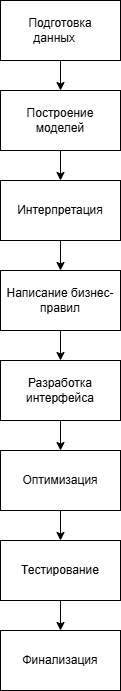

The diagram above was exported from draw.io. Its source (the exported page's mxGraphModel, read from the mxfile embedded in the PNG):
<mxGraphModel dx="464" dy="832" grid="1" gridSize="10" guides="1" tooltips="1" connect="1" arrows="1" fold="1" page="1" pageScale="1" pageWidth="827" pageHeight="1169" math="0" shadow="0">
  <root>
    <mxCell id="0" />
    <mxCell id="1" parent="0" />
    <mxCell id="R-5E1YXdBnqJAavPeyRZ-9" style="edgeStyle=orthogonalEdgeStyle;rounded=0;orthogonalLoop=1;jettySize=auto;html=1;exitX=0.5;exitY=1;exitDx=0;exitDy=0;entryX=0.5;entryY=0;entryDx=0;entryDy=0;" edge="1" parent="1" source="R-5E1YXdBnqJAavPeyRZ-1" target="R-5E1YXdBnqJAavPeyRZ-2">
      <mxGeometry relative="1" as="geometry" />
    </mxCell>
    <mxCell id="R-5E1YXdBnqJAavPeyRZ-1" value="Подготовка данных&lt;span style=&quot;white-space: pre;&quot;&gt;&#09;&lt;/span&gt;" style="rounded=0;whiteSpace=wrap;html=1;align=center;" vertex="1" parent="1">
      <mxGeometry x="190" y="100" width="120" height="60" as="geometry" />
    </mxCell>
    <mxCell id="R-5E1YXdBnqJAavPeyRZ-10" style="edgeStyle=orthogonalEdgeStyle;rounded=0;orthogonalLoop=1;jettySize=auto;html=1;exitX=0.5;exitY=1;exitDx=0;exitDy=0;entryX=0.5;entryY=0;entryDx=0;entryDy=0;" edge="1" parent="1" source="R-5E1YXdBnqJAavPeyRZ-2" target="R-5E1YXdBnqJAavPeyRZ-3">
      <mxGeometry relative="1" as="geometry" />
    </mxCell>
    <mxCell id="R-5E1YXdBnqJAavPeyRZ-2" value="Построение моделей" style="rounded=0;whiteSpace=wrap;html=1;align=center;" vertex="1" parent="1">
      <mxGeometry x="190" y="190" width="120" height="60" as="geometry" />
    </mxCell>
    <mxCell id="R-5E1YXdBnqJAavPeyRZ-11" style="edgeStyle=orthogonalEdgeStyle;rounded=0;orthogonalLoop=1;jettySize=auto;html=1;exitX=0.5;exitY=1;exitDx=0;exitDy=0;entryX=0.5;entryY=0;entryDx=0;entryDy=0;" edge="1" parent="1" source="R-5E1YXdBnqJAavPeyRZ-3" target="R-5E1YXdBnqJAavPeyRZ-4">
      <mxGeometry relative="1" as="geometry" />
    </mxCell>
    <mxCell id="R-5E1YXdBnqJAavPeyRZ-3" value="Интерпретация" style="rounded=0;whiteSpace=wrap;html=1;align=center;" vertex="1" parent="1">
      <mxGeometry x="190" y="280" width="120" height="60" as="geometry" />
    </mxCell>
    <mxCell id="R-5E1YXdBnqJAavPeyRZ-12" style="edgeStyle=orthogonalEdgeStyle;rounded=0;orthogonalLoop=1;jettySize=auto;html=1;exitX=0.5;exitY=1;exitDx=0;exitDy=0;entryX=0.5;entryY=0;entryDx=0;entryDy=0;" edge="1" parent="1" source="R-5E1YXdBnqJAavPeyRZ-4" target="R-5E1YXdBnqJAavPeyRZ-7">
      <mxGeometry relative="1" as="geometry" />
    </mxCell>
    <mxCell id="R-5E1YXdBnqJAavPeyRZ-4" value="Написание бизнес-правил" style="rounded=0;whiteSpace=wrap;html=1;" vertex="1" parent="1">
      <mxGeometry x="190" y="370" width="120" height="60" as="geometry" />
    </mxCell>
    <mxCell id="R-5E1YXdBnqJAavPeyRZ-14" style="edgeStyle=orthogonalEdgeStyle;rounded=0;orthogonalLoop=1;jettySize=auto;html=1;exitX=0.5;exitY=1;exitDx=0;exitDy=0;entryX=0.5;entryY=0;entryDx=0;entryDy=0;" edge="1" parent="1" source="R-5E1YXdBnqJAavPeyRZ-5" target="R-5E1YXdBnqJAavPeyRZ-8">
      <mxGeometry relative="1" as="geometry" />
    </mxCell>
    <mxCell id="R-5E1YXdBnqJAavPeyRZ-5" value="Оптимизация" style="rounded=0;whiteSpace=wrap;html=1;" vertex="1" parent="1">
      <mxGeometry x="190" y="550" width="120" height="60" as="geometry" />
    </mxCell>
    <mxCell id="R-5E1YXdBnqJAavPeyRZ-6" value="Финализация" style="rounded=0;whiteSpace=wrap;html=1;" vertex="1" parent="1">
      <mxGeometry x="190" y="730" width="120" height="60" as="geometry" />
    </mxCell>
    <mxCell id="R-5E1YXdBnqJAavPeyRZ-13" style="edgeStyle=orthogonalEdgeStyle;rounded=0;orthogonalLoop=1;jettySize=auto;html=1;exitX=0.5;exitY=1;exitDx=0;exitDy=0;entryX=0.5;entryY=0;entryDx=0;entryDy=0;" edge="1" parent="1" source="R-5E1YXdBnqJAavPeyRZ-7" target="R-5E1YXdBnqJAavPeyRZ-5">
      <mxGeometry relative="1" as="geometry" />
    </mxCell>
    <mxCell id="R-5E1YXdBnqJAavPeyRZ-7" value="Разработка интерфейса" style="rounded=0;whiteSpace=wrap;html=1;" vertex="1" parent="1">
      <mxGeometry x="190" y="460" width="120" height="60" as="geometry" />
    </mxCell>
    <mxCell id="R-5E1YXdBnqJAavPeyRZ-15" style="edgeStyle=orthogonalEdgeStyle;rounded=0;orthogonalLoop=1;jettySize=auto;html=1;exitX=0.5;exitY=1;exitDx=0;exitDy=0;" edge="1" parent="1" source="R-5E1YXdBnqJAavPeyRZ-8" target="R-5E1YXdBnqJAavPeyRZ-6">
      <mxGeometry relative="1" as="geometry" />
    </mxCell>
    <mxCell id="R-5E1YXdBnqJAavPeyRZ-8" value="Тестирование" style="rounded=0;whiteSpace=wrap;html=1;" vertex="1" parent="1">
      <mxGeometry x="190" y="640" width="120" height="60" as="geometry" />
    </mxCell>
  </root>
</mxGraphModel>